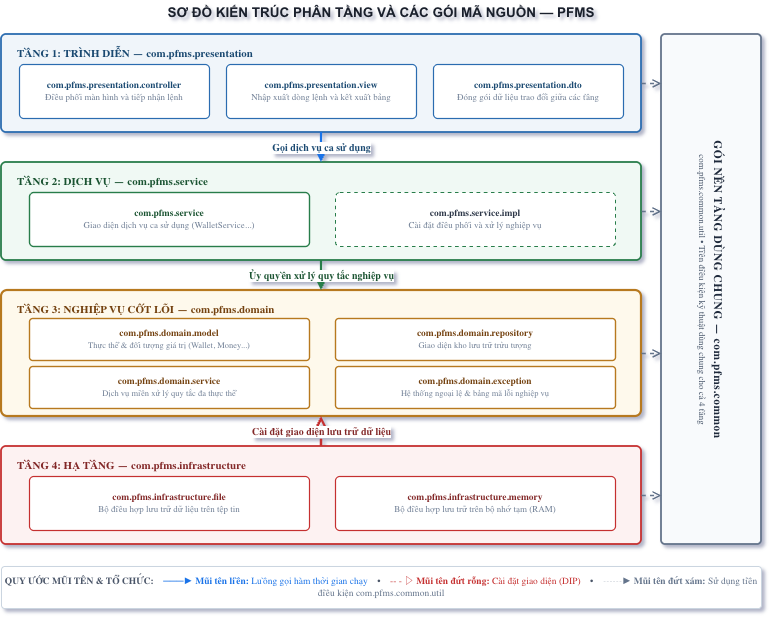

The diagram above was exported from draw.io. Its source (the exported page's mxGraphModel, read from the mxfile embedded in the PNG):
<mxGraphModel dx="994" dy="653" grid="1" gridSize="10" guides="1" tooltips="1" connect="1" arrows="1" fold="1" page="1" pageScale="1" pageWidth="827" pageHeight="1169" math="0" shadow="1">
  <root>
    <mxCell id="0" />
    <mxCell id="1" parent="0" />
    <mxCell id="cuvI33BasikrskuLXFUH-22" parent="1" style="rounded=0;whiteSpace=wrap;html=1;fillColor=none;strokeColor=none;align=center;verticalAlign=middle;fontFamily=Segoe UI, Arial, sans-serif;fontStyle=1;fontSize=13.5;fontColor=#1A202C;" value="SƠ ĐỒ KIẾN TRÚC PHÂN TẦNG VÀ CÁC GÓI MÃ NGUỒN — PFMS" vertex="1">
      <mxGeometry height="26" width="760" x="80" y="30" as="geometry" />
    </mxCell>
    <mxCell id="cuvI33BasikrskuLXFUH-23" parent="1" style="rounded=1;arcSize=5;whiteSpace=wrap;html=1;fillColor=#F0F5FA;strokeColor=#2B6CB0;strokeWidth=1.8;align=left;verticalAlign=top;spacingLeft=14;spacingTop=6;fontFamily=Segoe UI;fontSize=11;fontStyle=1;fontColor=#1A4971;" value="TẦNG 1: TRÌNH DIỄN — com.pfms.presentation" vertex="1">
      <mxGeometry height="98" width="640" x="80" y="64" as="geometry" />
    </mxCell>
    <mxCell id="cuvI33BasikrskuLXFUH-24" parent="1" style="rounded=1;arcSize=8;whiteSpace=wrap;html=1;fillColor=#FFFFFF;strokeColor=#2B6CB0;strokeWidth=1.2;align=center;verticalAlign=middle;fontFamily=Segoe UI;fontSize=9.5;fontColor=#1A4971;" value="&lt;b&gt;com.pfms.presentation.controller&lt;/b&gt;&lt;br/&gt;&lt;span style=&quot;color:#718096;font-size:9px;&quot;&gt;Điều phối màn hình và tiếp nhận lệnh&lt;/span&gt;" vertex="1">
      <mxGeometry height="54" width="190" x="98" y="94" as="geometry" />
    </mxCell>
    <mxCell id="cuvI33BasikrskuLXFUH-25" parent="1" style="rounded=1;arcSize=8;whiteSpace=wrap;html=1;fillColor=#FFFFFF;strokeColor=#2B6CB0;strokeWidth=1.2;align=center;verticalAlign=middle;fontFamily=Segoe UI;fontSize=9.5;fontColor=#1A4971;" value="&lt;b&gt;com.pfms.presentation.view&lt;/b&gt;&lt;br/&gt;&lt;span style=&quot;color:#718096;font-size:9px;&quot;&gt;Nhập xuất dòng lệnh và kết xuất bảng&lt;/span&gt;" vertex="1">
      <mxGeometry height="54" width="190" x="305" y="94" as="geometry" />
    </mxCell>
    <mxCell id="cuvI33BasikrskuLXFUH-26" parent="1" style="rounded=1;arcSize=8;whiteSpace=wrap;html=1;fillColor=#FFFFFF;strokeColor=#2B6CB0;strokeWidth=1.2;align=center;verticalAlign=middle;fontFamily=Segoe UI;fontSize=9.5;fontColor=#1A4971;" value="&lt;b&gt;com.pfms.presentation.dto&lt;/b&gt;&lt;br/&gt;&lt;span style=&quot;color:#718096;font-size:9px;&quot;&gt;Đóng gói dữ liệu trao đổi giữa các tầng&lt;/span&gt;" vertex="1">
      <mxGeometry height="54" width="190" x="512" y="94" as="geometry" />
    </mxCell>
    <mxCell id="cuvI33BasikrskuLXFUH-27" parent="1" style="rounded=1;arcSize=5;whiteSpace=wrap;html=1;fillColor=#F0F9F4;strokeColor=#287D4A;strokeWidth=1.8;align=left;verticalAlign=top;spacingLeft=14;spacingTop=6;fontFamily=Segoe UI;fontSize=11;fontStyle=1;fontColor=#1A5331;" value="TẦNG 2: DỊCH VỤ — com.pfms.service" vertex="1">
      <mxGeometry height="98" width="640" x="80" y="192" as="geometry" />
    </mxCell>
    <mxCell id="cuvI33BasikrskuLXFUH-28" parent="1" style="rounded=1;arcSize=8;whiteSpace=wrap;html=1;fillColor=#FFFFFF;strokeColor=#287D4A;strokeWidth=1.4;align=center;verticalAlign=middle;fontFamily=Segoe UI;fontSize=9.5;fontColor=#1A5331;" value="&lt;b&gt;com.pfms.service&lt;/b&gt;&lt;br/&gt;&lt;span style=&quot;color:#718096;font-size:9px;&quot;&gt;Giao diện dịch vụ ca sử dụng (WalletService...)&lt;/span&gt;" vertex="1">
      <mxGeometry height="54" width="280" x="108" y="222" as="geometry" />
    </mxCell>
    <mxCell id="cuvI33BasikrskuLXFUH-29" parent="1" style="rounded=1;arcSize=8;whiteSpace=wrap;html=1;fillColor=#FFFFFF;strokeColor=#287D4A;strokeWidth=1.2;dashed=1;align=center;verticalAlign=middle;fontFamily=Segoe UI;fontSize=9.5;fontColor=#2D3748;" value="&lt;b&gt;com.pfms.service.impl&lt;/b&gt;&lt;br/&gt;&lt;span style=&quot;color:#718096;font-size:9px;&quot;&gt;Cài đặt điều phối và xử lý nghiệp vụ&lt;/span&gt;" vertex="1">
      <mxGeometry height="54" width="280" x="414" y="222" as="geometry" />
    </mxCell>
    <mxCell id="cuvI33BasikrskuLXFUH-30" parent="1" style="rounded=1;arcSize=5;whiteSpace=wrap;html=1;fillColor=#FEF9EC;strokeColor=#B7791F;strokeWidth=2.2;align=left;verticalAlign=top;spacingLeft=14;spacingTop=6;fontFamily=Segoe UI;fontSize=11;fontStyle=1;fontColor=#744210;" value="TẦNG 3: NGHIỆP VỤ CỐT LÕI — com.pfms.domain" vertex="1">
      <mxGeometry height="126" width="640" x="80" y="320" as="geometry" />
    </mxCell>
    <mxCell id="cuvI33BasikrskuLXFUH-31" parent="1" style="rounded=1;arcSize=8;whiteSpace=wrap;html=1;fillColor=#FFFFFF;strokeColor=#B7791F;strokeWidth=1.4;align=center;verticalAlign=middle;fontFamily=Segoe UI;fontSize=9.5;fontColor=#744210;" value="&lt;b&gt;com.pfms.domain.model&lt;/b&gt;&lt;br/&gt;&lt;span style=&quot;color:#718096;font-size:8.5px;&quot;&gt;Thực thể &amp;amp; đối tượng giá trị (Wallet, Money...)&lt;/span&gt;" vertex="1">
      <mxGeometry height="42" width="280" x="108" y="348" as="geometry" />
    </mxCell>
    <mxCell id="cuvI33BasikrskuLXFUH-32" parent="1" style="rounded=1;arcSize=8;whiteSpace=wrap;html=1;fillColor=#FFFFFF;strokeColor=#B7791F;strokeWidth=1.4;align=center;verticalAlign=middle;fontFamily=Segoe UI;fontSize=9.5;fontColor=#744210;" value="&lt;b&gt;com.pfms.domain.repository&lt;/b&gt;&lt;br/&gt;&lt;span style=&quot;color:#718096;font-size:8.5px;&quot;&gt;Giao diện kho lưu trữ trừu tượng&lt;/span&gt;" vertex="1">
      <mxGeometry height="42" width="280" x="414" y="348" as="geometry" />
    </mxCell>
    <mxCell id="cuvI33BasikrskuLXFUH-33" parent="1" style="rounded=1;arcSize=8;whiteSpace=wrap;html=1;fillColor=#FFFFFF;strokeColor=#B7791F;strokeWidth=1.4;align=center;verticalAlign=middle;fontFamily=Segoe UI;fontSize=9.5;fontColor=#744210;" value="&lt;b&gt;com.pfms.domain.service&lt;/b&gt;&lt;br/&gt;&lt;span style=&quot;color:#718096;font-size:8.5px;&quot;&gt;Dịch vụ miền xử lý quy tắc đa thực thể&lt;/span&gt;" vertex="1">
      <mxGeometry height="42" width="280" x="108" y="396" as="geometry" />
    </mxCell>
    <mxCell id="cuvI33BasikrskuLXFUH-34" parent="1" style="rounded=1;arcSize=8;whiteSpace=wrap;html=1;fillColor=#FFFFFF;strokeColor=#B7791F;strokeWidth=1.4;align=center;verticalAlign=middle;fontFamily=Segoe UI;fontSize=9.5;fontColor=#744210;" value="&lt;b&gt;com.pfms.domain.exception&lt;/b&gt;&lt;br/&gt;&lt;span style=&quot;color:#718096;font-size:8.5px;&quot;&gt;Hệ thống ngoại lệ &amp;amp; bảng mã lỗi nghiệp vụ&lt;/span&gt;" vertex="1">
      <mxGeometry height="42" width="280" x="414" y="396" as="geometry" />
    </mxCell>
    <mxCell id="cuvI33BasikrskuLXFUH-35" parent="1" style="rounded=1;arcSize=5;whiteSpace=wrap;html=1;fillColor=#FDF2F2;strokeColor=#C53030;strokeWidth=1.8;align=left;verticalAlign=top;spacingLeft=14;spacingTop=6;fontFamily=Segoe UI;fontSize=11;fontStyle=1;fontColor=#822727;" value="TẦNG 4: HẠ TẦNG — com.pfms.infrastructure" vertex="1">
      <mxGeometry height="98" width="640" x="80" y="476" as="geometry" />
    </mxCell>
    <mxCell id="cuvI33BasikrskuLXFUH-36" parent="1" style="rounded=1;arcSize=8;whiteSpace=wrap;html=1;fillColor=#FFFFFF;strokeColor=#C53030;strokeWidth=1.2;align=center;verticalAlign=middle;fontFamily=Segoe UI;fontSize=9.5;fontColor=#822727;" value="&lt;b&gt;com.pfms.infrastructure.file&lt;/b&gt;&lt;br/&gt;&lt;span style=&quot;color:#718096;font-size:9px;&quot;&gt;Bộ điều hợp lưu trữ dữ liệu trên tệp tin&lt;/span&gt;" vertex="1">
      <mxGeometry height="54" width="280" x="108" y="506" as="geometry" />
    </mxCell>
    <mxCell id="cuvI33BasikrskuLXFUH-37" parent="1" style="rounded=1;arcSize=8;whiteSpace=wrap;html=1;fillColor=#FFFFFF;strokeColor=#C53030;strokeWidth=1.2;align=center;verticalAlign=middle;fontFamily=Segoe UI;fontSize=9.5;fontColor=#822727;" value="&lt;b&gt;com.pfms.infrastructure.memory&lt;/b&gt;&lt;br/&gt;&lt;span style=&quot;color:#718096;font-size:9px;&quot;&gt;Bộ điều hợp lưu trữ trên bộ nhớ tạm (RAM)&lt;/span&gt;" vertex="1">
      <mxGeometry height="54" width="280" x="414" y="506" as="geometry" />
    </mxCell>
    <mxCell id="cuvI33BasikrskuLXFUH-38" parent="1" style="rounded=1;arcSize=4;whiteSpace=wrap;html=1;fillColor=#F8FAFC;strokeColor=#64748B;strokeWidth=1.8;" value="" vertex="1">
      <mxGeometry height="510" width="100" x="740" y="64" as="geometry" />
    </mxCell>
    <mxCell id="cuvI33BasikrskuLXFUH-39" parent="1" style="text;html=1;align=center;verticalAlign=middle;rotation=90;pointerEvents=0;fontFamily=Segoe UI;fontColor=#1E293B;" value="&lt;b style=&quot;font-size:11.5px;letter-spacing:0.5px;&quot;&gt;GÓI NỀN TẢNG DÙNG CHUNG — com.pfms.common&lt;/b&gt;&lt;br/&gt;&lt;span style=&quot;font-size:9px;color:#475569;font-weight:normal;&quot;&gt;com.pfms.common.util • Tiền điều kiện kỹ thuật dùng chung cho cả 4 tầng&lt;/span&gt;" vertex="1">
      <mxGeometry height="100" width="510" x="535" y="269" as="geometry" />
    </mxCell>
    <mxCell id="cuvI33BasikrskuLXFUH-40" edge="1" parent="1" source="cuvI33BasikrskuLXFUH-23" style="edgeStyle=orthogonalEdgeStyle;rounded=1;orthogonalLoop=1;jettySize=auto;html=1;strokeColor=#1A73E8;strokeWidth=2.2;endArrow=block;endFill=1;fontFamily=Segoe UI;fontSize=10;fontColor=#1A4971;fontStyle=1;labelBackgroundColor=#FFFFFF;exitX=0.5;exitY=1;exitDx=0;exitDy=0;entryX=0.5;entryY=0;entryDx=0;entryDy=0;" target="cuvI33BasikrskuLXFUH-27" value="Gọi dịch vụ ca sử dụng">
      <mxGeometry relative="1" as="geometry" />
    </mxCell>
    <mxCell id="cuvI33BasikrskuLXFUH-41" edge="1" parent="1" source="cuvI33BasikrskuLXFUH-27" style="edgeStyle=orthogonalEdgeStyle;rounded=1;orthogonalLoop=1;jettySize=auto;html=1;strokeColor=#287D4A;strokeWidth=2.2;endArrow=block;endFill=1;fontFamily=Segoe UI;fontSize=10;fontColor=#1A5331;fontStyle=1;labelBackgroundColor=#FFFFFF;exitX=0.5;exitY=1;exitDx=0;exitDy=0;entryX=0.5;entryY=0;entryDx=0;entryDy=0;" target="cuvI33BasikrskuLXFUH-30" value="Ủy quyền xử lý quy tắc nghiệp vụ">
      <mxGeometry relative="1" as="geometry" />
    </mxCell>
    <mxCell id="cuvI33BasikrskuLXFUH-42" edge="1" parent="1" source="cuvI33BasikrskuLXFUH-35" style="edgeStyle=orthogonalEdgeStyle;rounded=1;orthogonalLoop=1;jettySize=auto;html=1;strokeColor=#C53030;strokeWidth=2.4;dashed=1;endArrow=block;endFill=0;fontFamily=Segoe UI;fontSize=10;fontColor=#822727;fontStyle=1;labelBackgroundColor=#FFFFFF;exitX=0.5;exitY=0;exitDx=0;exitDy=0;entryX=0.5;entryY=1;entryDx=0;entryDy=0;" target="cuvI33BasikrskuLXFUH-30" value="Cài đặt giao diện lưu trữ dữ liệu">
      <mxGeometry relative="1" as="geometry" />
    </mxCell>
    <mxCell id="cuvI33BasikrskuLXFUH-43" edge="1" parent="1" source="cuvI33BasikrskuLXFUH-23" style="edgeStyle=orthogonalEdgeStyle;rounded=0;orthogonalLoop=1;jettySize=auto;html=1;strokeColor=#64748B;strokeWidth=1.4;dashed=1;endArrow=open;endFill=0;exitX=1;exitY=0.5;exitDx=0;exitDy=0;entryX=0;entryY=0.096;entryDx=0;entryDy=0;" target="cuvI33BasikrskuLXFUH-38" value="">
      <mxGeometry relative="1" as="geometry" />
    </mxCell>
    <mxCell id="cuvI33BasikrskuLXFUH-44" edge="1" parent="1" source="cuvI33BasikrskuLXFUH-27" style="edgeStyle=orthogonalEdgeStyle;rounded=0;orthogonalLoop=1;jettySize=auto;html=1;strokeColor=#64748B;strokeWidth=1.4;dashed=1;endArrow=open;endFill=0;exitX=1;exitY=0.5;exitDx=0;exitDy=0;entryX=0;entryY=0.347;entryDx=0;entryDy=0;" target="cuvI33BasikrskuLXFUH-38" value="">
      <mxGeometry relative="1" as="geometry" />
    </mxCell>
    <mxCell id="cuvI33BasikrskuLXFUH-45" edge="1" parent="1" source="cuvI33BasikrskuLXFUH-30" style="edgeStyle=orthogonalEdgeStyle;rounded=0;orthogonalLoop=1;jettySize=auto;html=1;strokeColor=#64748B;strokeWidth=1.4;dashed=1;endArrow=open;endFill=0;exitX=1;exitY=0.5;exitDx=0;exitDy=0;entryX=0;entryY=0.625;entryDx=0;entryDy=0;" target="cuvI33BasikrskuLXFUH-38" value="">
      <mxGeometry relative="1" as="geometry" />
    </mxCell>
    <mxCell id="cuvI33BasikrskuLXFUH-46" edge="1" parent="1" source="cuvI33BasikrskuLXFUH-35" style="edgeStyle=orthogonalEdgeStyle;rounded=0;orthogonalLoop=1;jettySize=auto;html=1;strokeColor=#64748B;strokeWidth=1.4;dashed=1;endArrow=open;endFill=0;exitX=1;exitY=0.5;exitDx=0;exitDy=0;entryX=0;entryY=0.904;entryDx=0;entryDy=0;" target="cuvI33BasikrskuLXFUH-38" value="">
      <mxGeometry relative="1" as="geometry" />
    </mxCell>
    <mxCell id="cuvI33BasikrskuLXFUH-47" parent="1" style="rounded=1;arcSize=8;whiteSpace=wrap;html=1;fillColor=#FFFFFF;strokeColor=#CBD5E0;strokeWidth=1;align=center;verticalAlign=middle;fontFamily=Segoe UI;fontSize=9.5;fontColor=#4A5568;" value="&lt;b&gt;QUY ƯỚC MŨI TÊN &amp;amp; TỔ CHỨC:&lt;/b&gt;    &lt;span style=&quot;color:#1A73E8;&quot;&gt;───► &lt;b&gt;Mũi tên liền:&lt;/b&gt; Luồng gọi hàm thời gian chạy&lt;/span&gt;    •    &lt;span style=&quot;color:#C53030;&quot;&gt;-- - ▷ &lt;b&gt;Mũi tên đứt rỗng:&lt;/b&gt; Cài đặt giao diện (DIP)&lt;/span&gt;    •    &lt;span style=&quot;color:#64748B;&quot;&gt;┄┄► &lt;b&gt;Mũi tên đứt xám:&lt;/b&gt; Sử dụng tiền điều kiện com.pfms.common.util&lt;/span&gt;" vertex="1">
      <mxGeometry height="42" width="760" x="80" y="596" as="geometry" />
    </mxCell>
  </root>
</mxGraphModel>